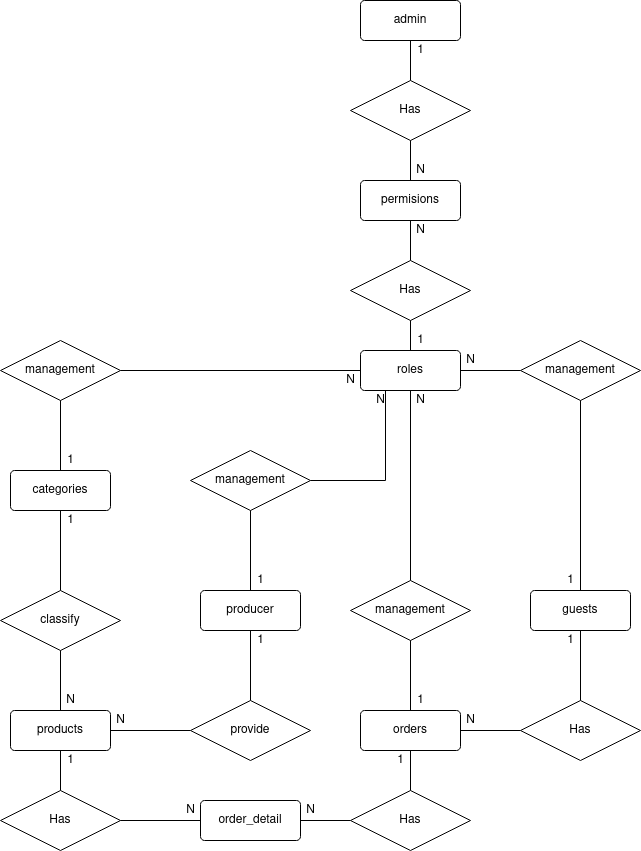

The diagram above was exported from draw.io. Its source (the exported page's mxGraphModel, read from the mxfile embedded in the PNG):
<mxGraphModel dx="816" dy="481" grid="1" gridSize="10" guides="1" tooltips="1" connect="1" arrows="1" fold="1" page="1" pageScale="1" pageWidth="850" pageHeight="1100" background="#ffffff" math="0" shadow="0" extFonts="Permanent Marker^https://fonts.googleapis.com/css?family=Permanent+Marker">
  <root>
    <mxCell id="0" />
    <mxCell id="1" parent="0" />
    <mxCell id="uV7E5Fm-7SaeYGVabH28-2" value="products" style="rounded=1;arcSize=10;whiteSpace=wrap;html=1;align=center;" parent="1" vertex="1">
      <mxGeometry x="90" y="730" width="100" height="40" as="geometry" />
    </mxCell>
    <mxCell id="uV7E5Fm-7SaeYGVabH28-10" value="producer" style="rounded=1;arcSize=10;whiteSpace=wrap;html=1;align=center;labelBorderColor=none;" parent="1" vertex="1">
      <mxGeometry x="280" y="610" width="100" height="40" as="geometry" />
    </mxCell>
    <mxCell id="uV7E5Fm-7SaeYGVabH28-12" value="guests" style="rounded=1;arcSize=10;whiteSpace=wrap;html=1;align=center;labelBorderColor=none;" parent="1" vertex="1">
      <mxGeometry x="610" y="610" width="100" height="40" as="geometry" />
    </mxCell>
    <mxCell id="uV7E5Fm-7SaeYGVabH28-13" value="roles" style="rounded=1;arcSize=10;whiteSpace=wrap;html=1;align=center;labelBorderColor=none;" parent="1" vertex="1">
      <mxGeometry x="440" y="370" width="100" height="40" as="geometry" />
    </mxCell>
    <mxCell id="uV7E5Fm-7SaeYGVabH28-14" value="categories" style="rounded=1;arcSize=10;whiteSpace=wrap;html=1;align=center;labelBorderColor=none;" parent="1" vertex="1">
      <mxGeometry x="90" y="490" width="100" height="40" as="geometry" />
    </mxCell>
    <mxCell id="uV7E5Fm-7SaeYGVabH28-15" value="orders" style="rounded=1;arcSize=10;whiteSpace=wrap;html=1;align=center;labelBorderColor=none;" parent="1" vertex="1">
      <mxGeometry x="440" y="730" width="100" height="40" as="geometry" />
    </mxCell>
    <mxCell id="uV7E5Fm-7SaeYGVabH28-16" value="order_detail" style="rounded=1;arcSize=10;whiteSpace=wrap;html=1;align=center;labelBorderColor=none;" parent="1" vertex="1">
      <mxGeometry x="280" y="820" width="100" height="40" as="geometry" />
    </mxCell>
    <mxCell id="uV7E5Fm-7SaeYGVabH28-27" value="N" style="text;html=1;align=center;verticalAlign=middle;resizable=0;points=[];autosize=1;strokeColor=none;fillColor=none;" parent="1" vertex="1">
      <mxGeometry x="540" y="370" width="20" height="20" as="geometry" />
    </mxCell>
    <mxCell id="uV7E5Fm-7SaeYGVabH28-35" value="1" style="text;html=1;align=center;verticalAlign=middle;resizable=0;points=[];autosize=1;strokeColor=none;fillColor=none;" parent="1" vertex="1">
      <mxGeometry x="140" y="470" width="20" height="20" as="geometry" />
    </mxCell>
    <mxCell id="uV7E5Fm-7SaeYGVabH28-36" value="N" style="text;html=1;align=center;verticalAlign=middle;resizable=0;points=[];autosize=1;strokeColor=none;fillColor=none;" parent="1" vertex="1">
      <mxGeometry x="140" y="710" width="20" height="20" as="geometry" />
    </mxCell>
    <mxCell id="uV7E5Fm-7SaeYGVabH28-39" value="Has" style="shape=rhombus;perimeter=rhombusPerimeter;whiteSpace=wrap;html=1;align=center;labelBorderColor=none;" parent="1" vertex="1">
      <mxGeometry x="600" y="720" width="120" height="60" as="geometry" />
    </mxCell>
    <mxCell id="uV7E5Fm-7SaeYGVabH28-45" value="" style="endArrow=none;html=1;rounded=0;entryX=1;entryY=0.5;entryDx=0;entryDy=0;exitX=0;exitY=0.5;exitDx=0;exitDy=0;" parent="1" source="uV7E5Fm-7SaeYGVabH28-39" target="uV7E5Fm-7SaeYGVabH28-15" edge="1">
      <mxGeometry width="50" height="50" relative="1" as="geometry">
        <mxPoint x="720" y="1060" as="sourcePoint" />
        <mxPoint x="770" y="1010" as="targetPoint" />
      </mxGeometry>
    </mxCell>
    <mxCell id="uV7E5Fm-7SaeYGVabH28-46" value="" style="endArrow=none;html=1;rounded=0;exitX=0.5;exitY=1;exitDx=0;exitDy=0;entryX=0.5;entryY=0;entryDx=0;entryDy=0;" parent="1" source="uV7E5Fm-7SaeYGVabH28-12" target="uV7E5Fm-7SaeYGVabH28-39" edge="1">
      <mxGeometry width="50" height="50" relative="1" as="geometry">
        <mxPoint x="700" y="990" as="sourcePoint" />
        <mxPoint x="750" y="940" as="targetPoint" />
      </mxGeometry>
    </mxCell>
    <mxCell id="uV7E5Fm-7SaeYGVabH28-49" value="management" style="shape=rhombus;perimeter=rhombusPerimeter;whiteSpace=wrap;html=1;align=center;labelBorderColor=none;" parent="1" vertex="1">
      <mxGeometry x="430" y="600" width="120" height="60" as="geometry" />
    </mxCell>
    <mxCell id="uV7E5Fm-7SaeYGVabH28-50" value="" style="endArrow=none;html=1;rounded=0;entryX=0.5;entryY=1;entryDx=0;entryDy=0;exitX=0.5;exitY=0;exitDx=0;exitDy=0;" parent="1" source="uV7E5Fm-7SaeYGVabH28-15" target="uV7E5Fm-7SaeYGVabH28-49" edge="1">
      <mxGeometry width="50" height="50" relative="1" as="geometry">
        <mxPoint x="819" y="880" as="sourcePoint" />
        <mxPoint x="819" y="820" as="targetPoint" />
      </mxGeometry>
    </mxCell>
    <mxCell id="uV7E5Fm-7SaeYGVabH28-51" value="" style="endArrow=none;html=1;rounded=0;entryX=0.5;entryY=1;entryDx=0;entryDy=0;exitX=0.5;exitY=0;exitDx=0;exitDy=0;" parent="1" source="uV7E5Fm-7SaeYGVabH28-49" target="uV7E5Fm-7SaeYGVabH28-13" edge="1">
      <mxGeometry width="50" height="50" relative="1" as="geometry">
        <mxPoint x="819" y="760" as="sourcePoint" />
        <mxPoint x="819" y="700" as="targetPoint" />
      </mxGeometry>
    </mxCell>
    <mxCell id="uV7E5Fm-7SaeYGVabH28-53" value="classify" style="shape=rhombus;perimeter=rhombusPerimeter;whiteSpace=wrap;html=1;align=center;labelBorderColor=none;" parent="1" vertex="1">
      <mxGeometry x="80" y="610" width="120" height="60" as="geometry" />
    </mxCell>
    <mxCell id="uV7E5Fm-7SaeYGVabH28-55" value="Has" style="shape=rhombus;perimeter=rhombusPerimeter;whiteSpace=wrap;html=1;align=center;labelBorderColor=none;" parent="1" vertex="1">
      <mxGeometry x="430" y="810" width="120" height="60" as="geometry" />
    </mxCell>
    <mxCell id="uV7E5Fm-7SaeYGVabH28-58" value="" style="endArrow=none;html=1;rounded=0;entryX=0.5;entryY=1;entryDx=0;entryDy=0;exitX=0.5;exitY=0;exitDx=0;exitDy=0;" parent="1" source="uV7E5Fm-7SaeYGVabH28-55" target="uV7E5Fm-7SaeYGVabH28-15" edge="1">
      <mxGeometry width="50" height="50" relative="1" as="geometry">
        <mxPoint x="630" y="1010" as="sourcePoint" />
        <mxPoint x="680" y="960" as="targetPoint" />
      </mxGeometry>
    </mxCell>
    <mxCell id="uV7E5Fm-7SaeYGVabH28-59" value="" style="endArrow=none;html=1;rounded=0;entryX=0;entryY=0.5;entryDx=0;entryDy=0;exitX=1;exitY=0.5;exitDx=0;exitDy=0;" parent="1" source="uV7E5Fm-7SaeYGVabH28-16" target="uV7E5Fm-7SaeYGVabH28-55" edge="1">
      <mxGeometry width="50" height="50" relative="1" as="geometry">
        <mxPoint x="490" y="900" as="sourcePoint" />
        <mxPoint x="570" y="900" as="targetPoint" />
      </mxGeometry>
    </mxCell>
    <mxCell id="uV7E5Fm-7SaeYGVabH28-60" value="N" style="text;html=1;align=center;verticalAlign=middle;resizable=0;points=[];autosize=1;strokeColor=none;fillColor=none;" parent="1" vertex="1">
      <mxGeometry x="380" y="820" width="20" height="20" as="geometry" />
    </mxCell>
    <mxCell id="uV7E5Fm-7SaeYGVabH28-61" value="Has" style="shape=rhombus;perimeter=rhombusPerimeter;whiteSpace=wrap;html=1;align=center;labelBorderColor=none;" parent="1" vertex="1">
      <mxGeometry x="80" y="810" width="120" height="60" as="geometry" />
    </mxCell>
    <mxCell id="uV7E5Fm-7SaeYGVabH28-63" value="" style="endArrow=none;html=1;rounded=0;entryX=0.5;entryY=0;entryDx=0;entryDy=0;exitX=0.5;exitY=1;exitDx=0;exitDy=0;" parent="1" source="uV7E5Fm-7SaeYGVabH28-2" target="uV7E5Fm-7SaeYGVabH28-61" edge="1">
      <mxGeometry width="50" height="50" relative="1" as="geometry">
        <mxPoint x="190" y="900" as="sourcePoint" />
        <mxPoint x="245" y="900" as="targetPoint" />
      </mxGeometry>
    </mxCell>
    <mxCell id="uV7E5Fm-7SaeYGVabH28-64" value="" style="endArrow=none;html=1;rounded=0;exitX=1;exitY=0.5;exitDx=0;exitDy=0;entryX=0;entryY=0.5;entryDx=0;entryDy=0;" parent="1" source="uV7E5Fm-7SaeYGVabH28-61" target="uV7E5Fm-7SaeYGVabH28-16" edge="1">
      <mxGeometry width="50" height="50" relative="1" as="geometry">
        <mxPoint x="350" y="970" as="sourcePoint" />
        <mxPoint x="400" y="920" as="targetPoint" />
      </mxGeometry>
    </mxCell>
    <mxCell id="uV7E5Fm-7SaeYGVabH28-65" value="1" style="text;html=1;align=center;verticalAlign=middle;resizable=0;points=[];autosize=1;strokeColor=none;fillColor=none;" parent="1" vertex="1">
      <mxGeometry x="140" y="770" width="20" height="20" as="geometry" />
    </mxCell>
    <mxCell id="uV7E5Fm-7SaeYGVabH28-66" value="N" style="text;html=1;align=center;verticalAlign=middle;resizable=0;points=[];autosize=1;strokeColor=none;fillColor=none;" parent="1" vertex="1">
      <mxGeometry x="260" y="820" width="20" height="20" as="geometry" />
    </mxCell>
    <mxCell id="uV7E5Fm-7SaeYGVabH28-67" value="provide" style="shape=rhombus;perimeter=rhombusPerimeter;whiteSpace=wrap;html=1;align=center;labelBorderColor=none;" parent="1" vertex="1">
      <mxGeometry x="270" y="720" width="120" height="60" as="geometry" />
    </mxCell>
    <mxCell id="uV7E5Fm-7SaeYGVabH28-68" value="" style="endArrow=none;html=1;rounded=0;exitX=0;exitY=0.5;exitDx=0;exitDy=0;entryX=1;entryY=0.5;entryDx=0;entryDy=0;" parent="1" source="uV7E5Fm-7SaeYGVabH28-67" target="uV7E5Fm-7SaeYGVabH28-2" edge="1">
      <mxGeometry width="50" height="50" relative="1" as="geometry">
        <mxPoint x="200" y="1040" as="sourcePoint" />
        <mxPoint x="210" y="750" as="targetPoint" />
      </mxGeometry>
    </mxCell>
    <mxCell id="uV7E5Fm-7SaeYGVabH28-69" value="" style="endArrow=none;html=1;rounded=0;exitX=0.5;exitY=1;exitDx=0;exitDy=0;entryX=0.5;entryY=0;entryDx=0;entryDy=0;" parent="1" source="uV7E5Fm-7SaeYGVabH28-10" target="uV7E5Fm-7SaeYGVabH28-67" edge="1">
      <mxGeometry width="50" height="50" relative="1" as="geometry">
        <mxPoint x="150" y="990" as="sourcePoint" />
        <mxPoint x="360" y="700" as="targetPoint" />
      </mxGeometry>
    </mxCell>
    <mxCell id="uV7E5Fm-7SaeYGVabH28-71" value="1" style="text;html=1;align=center;verticalAlign=middle;resizable=0;points=[];autosize=1;strokeColor=none;fillColor=none;" parent="1" vertex="1">
      <mxGeometry x="140" y="530" width="20" height="20" as="geometry" />
    </mxCell>
    <mxCell id="uV7E5Fm-7SaeYGVabH28-72" value="" style="endArrow=none;html=1;rounded=0;entryX=0.5;entryY=1;entryDx=0;entryDy=0;exitX=0.5;exitY=0;exitDx=0;exitDy=0;" parent="1" source="uV7E5Fm-7SaeYGVabH28-53" target="uV7E5Fm-7SaeYGVabH28-14" edge="1">
      <mxGeometry width="50" height="50" relative="1" as="geometry">
        <mxPoint x="200" y="920" as="sourcePoint" />
        <mxPoint x="250" y="870" as="targetPoint" />
      </mxGeometry>
    </mxCell>
    <mxCell id="uV7E5Fm-7SaeYGVabH28-73" value="" style="endArrow=none;html=1;rounded=0;entryX=0.5;entryY=1;entryDx=0;entryDy=0;exitX=0.5;exitY=0;exitDx=0;exitDy=0;" parent="1" source="uV7E5Fm-7SaeYGVabH28-2" target="uV7E5Fm-7SaeYGVabH28-53" edge="1">
      <mxGeometry width="50" height="50" relative="1" as="geometry">
        <mxPoint x="200" y="860" as="sourcePoint" />
        <mxPoint x="250" y="810" as="targetPoint" />
      </mxGeometry>
    </mxCell>
    <mxCell id="uV7E5Fm-7SaeYGVabH28-74" value="management" style="shape=rhombus;perimeter=rhombusPerimeter;whiteSpace=wrap;html=1;align=center;labelBorderColor=none;rotation=0;" parent="1" vertex="1">
      <mxGeometry x="80" y="360" width="120" height="60" as="geometry" />
    </mxCell>
    <mxCell id="uV7E5Fm-7SaeYGVabH28-76" value="1" style="text;html=1;align=center;verticalAlign=middle;resizable=0;points=[];autosize=1;strokeColor=none;fillColor=none;" parent="1" vertex="1">
      <mxGeometry x="640" y="590" width="20" height="20" as="geometry" />
    </mxCell>
    <mxCell id="uV7E5Fm-7SaeYGVabH28-77" value="N" style="text;html=1;align=center;verticalAlign=middle;resizable=0;points=[];autosize=1;strokeColor=none;fillColor=none;" parent="1" vertex="1">
      <mxGeometry x="420" y="390" width="20" height="20" as="geometry" />
    </mxCell>
    <mxCell id="uV7E5Fm-7SaeYGVabH28-78" value="" style="endArrow=none;html=1;rounded=0;entryX=1;entryY=0.5;entryDx=0;entryDy=0;exitX=0;exitY=0.5;exitDx=0;exitDy=0;" parent="1" source="uV7E5Fm-7SaeYGVabH28-13" target="uV7E5Fm-7SaeYGVabH28-74" edge="1">
      <mxGeometry width="50" height="50" relative="1" as="geometry">
        <mxPoint x="590" y="790" as="sourcePoint" />
        <mxPoint x="640" y="740" as="targetPoint" />
      </mxGeometry>
    </mxCell>
    <mxCell id="uV7E5Fm-7SaeYGVabH28-83" value="" style="endArrow=none;html=1;rounded=0;exitX=1;exitY=0.5;exitDx=0;exitDy=0;entryX=0.25;entryY=1;entryDx=0;entryDy=0;" parent="1" source="uV7E5Fm-7SaeYGVabH28-84" target="uV7E5Fm-7SaeYGVabH28-13" edge="1">
      <mxGeometry width="50" height="50" relative="1" as="geometry">
        <mxPoint x="830" y="1050" as="sourcePoint" />
        <mxPoint x="460" y="440" as="targetPoint" />
        <Array as="points">
          <mxPoint x="465" y="500" />
        </Array>
      </mxGeometry>
    </mxCell>
    <mxCell id="uV7E5Fm-7SaeYGVabH28-84" value="management" style="shape=rhombus;perimeter=rhombusPerimeter;whiteSpace=wrap;html=1;align=center;labelBorderColor=none;" parent="1" vertex="1">
      <mxGeometry x="270" y="470" width="120" height="60" as="geometry" />
    </mxCell>
    <mxCell id="uV7E5Fm-7SaeYGVabH28-85" value="" style="endArrow=none;html=1;rounded=0;entryX=0.5;entryY=1;entryDx=0;entryDy=0;exitX=0.5;exitY=0;exitDx=0;exitDy=0;" parent="1" source="uV7E5Fm-7SaeYGVabH28-10" target="uV7E5Fm-7SaeYGVabH28-84" edge="1">
      <mxGeometry width="50" height="50" relative="1" as="geometry">
        <mxPoint x="490" y="1090" as="sourcePoint" />
        <mxPoint x="540" y="1040" as="targetPoint" />
      </mxGeometry>
    </mxCell>
    <mxCell id="uV7E5Fm-7SaeYGVabH28-87" value="management" style="shape=rhombus;perimeter=rhombusPerimeter;whiteSpace=wrap;html=1;align=center;labelBorderColor=none;" parent="1" vertex="1">
      <mxGeometry x="600" y="360" width="120" height="60" as="geometry" />
    </mxCell>
    <mxCell id="uV7E5Fm-7SaeYGVabH28-88" value="" style="endArrow=none;html=1;rounded=0;entryX=0.5;entryY=1;entryDx=0;entryDy=0;exitX=0.5;exitY=0;exitDx=0;exitDy=0;" parent="1" source="uV7E5Fm-7SaeYGVabH28-12" target="uV7E5Fm-7SaeYGVabH28-87" edge="1">
      <mxGeometry width="50" height="50" relative="1" as="geometry">
        <mxPoint x="840" y="680" as="sourcePoint" />
        <mxPoint x="500" y="940" as="targetPoint" />
      </mxGeometry>
    </mxCell>
    <mxCell id="uV7E5Fm-7SaeYGVabH28-89" value="" style="endArrow=none;html=1;rounded=0;entryX=1;entryY=0.5;entryDx=0;entryDy=0;exitX=0;exitY=0.5;exitDx=0;exitDy=0;" parent="1" source="uV7E5Fm-7SaeYGVabH28-87" target="uV7E5Fm-7SaeYGVabH28-13" edge="1">
      <mxGeometry width="50" height="50" relative="1" as="geometry">
        <mxPoint x="450" y="990" as="sourcePoint" />
        <mxPoint x="500" y="940" as="targetPoint" />
      </mxGeometry>
    </mxCell>
    <mxCell id="uV7E5Fm-7SaeYGVabH28-91" value="" style="endArrow=none;html=1;rounded=0;exitX=0.5;exitY=0;exitDx=0;exitDy=0;entryX=0.5;entryY=1;entryDx=0;entryDy=0;" parent="1" source="uV7E5Fm-7SaeYGVabH28-14" target="uV7E5Fm-7SaeYGVabH28-74" edge="1">
      <mxGeometry width="50" height="50" relative="1" as="geometry">
        <mxPoint x="450" y="580" as="sourcePoint" />
        <mxPoint x="500" y="530" as="targetPoint" />
      </mxGeometry>
    </mxCell>
    <mxCell id="uV7E5Fm-7SaeYGVabH28-92" value="1" style="text;html=1;align=center;verticalAlign=middle;resizable=0;points=[];autosize=1;strokeColor=none;fillColor=none;" parent="1" vertex="1">
      <mxGeometry x="330" y="590" width="20" height="20" as="geometry" />
    </mxCell>
    <mxCell id="uV7E5Fm-7SaeYGVabH28-93" value="N" style="text;html=1;align=center;verticalAlign=middle;resizable=0;points=[];autosize=1;strokeColor=none;fillColor=none;" parent="1" vertex="1">
      <mxGeometry x="450" y="410" width="20" height="20" as="geometry" />
    </mxCell>
    <mxCell id="uV7E5Fm-7SaeYGVabH28-94" value="1" style="text;html=1;align=center;verticalAlign=middle;resizable=0;points=[];autosize=1;strokeColor=none;fillColor=none;" parent="1" vertex="1">
      <mxGeometry x="330" y="650" width="20" height="20" as="geometry" />
    </mxCell>
    <mxCell id="uV7E5Fm-7SaeYGVabH28-95" value="N" style="text;html=1;align=center;verticalAlign=middle;resizable=0;points=[];autosize=1;strokeColor=none;fillColor=none;" parent="1" vertex="1">
      <mxGeometry x="190" y="730" width="20" height="20" as="geometry" />
    </mxCell>
    <mxCell id="uV7E5Fm-7SaeYGVabH28-96" value="1" style="text;html=1;align=center;verticalAlign=middle;resizable=0;points=[];autosize=1;strokeColor=none;fillColor=none;" parent="1" vertex="1">
      <mxGeometry x="470" y="770" width="20" height="20" as="geometry" />
    </mxCell>
    <mxCell id="uV7E5Fm-7SaeYGVabH28-97" value="1" style="text;html=1;align=center;verticalAlign=middle;resizable=0;points=[];autosize=1;strokeColor=none;fillColor=none;" parent="1" vertex="1">
      <mxGeometry x="490" y="710" width="20" height="20" as="geometry" />
    </mxCell>
    <mxCell id="uV7E5Fm-7SaeYGVabH28-98" value="N" style="text;html=1;align=center;verticalAlign=middle;resizable=0;points=[];autosize=1;strokeColor=none;fillColor=none;" parent="1" vertex="1">
      <mxGeometry x="540" y="730" width="20" height="20" as="geometry" />
    </mxCell>
    <mxCell id="uV7E5Fm-7SaeYGVabH28-99" value="1" style="text;html=1;align=center;verticalAlign=middle;resizable=0;points=[];autosize=1;strokeColor=none;fillColor=none;" parent="1" vertex="1">
      <mxGeometry x="640" y="650" width="20" height="20" as="geometry" />
    </mxCell>
    <mxCell id="EaLeGDCCp7kXjfTdNm_P-1" value="permisions" style="rounded=1;arcSize=10;whiteSpace=wrap;html=1;align=center;" parent="1" vertex="1">
      <mxGeometry x="440" y="200" width="100" height="40" as="geometry" />
    </mxCell>
    <mxCell id="EaLeGDCCp7kXjfTdNm_P-2" value="admin" style="rounded=1;arcSize=10;whiteSpace=wrap;html=1;align=center;" parent="1" vertex="1">
      <mxGeometry x="440" y="20" width="100" height="40" as="geometry" />
    </mxCell>
    <mxCell id="EaLeGDCCp7kXjfTdNm_P-5" value="Has" style="shape=rhombus;perimeter=rhombusPerimeter;whiteSpace=wrap;html=1;align=center;" parent="1" vertex="1">
      <mxGeometry x="430" y="100" width="120" height="60" as="geometry" />
    </mxCell>
    <mxCell id="EaLeGDCCp7kXjfTdNm_P-6" value="Has" style="shape=rhombus;perimeter=rhombusPerimeter;whiteSpace=wrap;html=1;align=center;" parent="1" vertex="1">
      <mxGeometry x="430" y="280" width="120" height="60" as="geometry" />
    </mxCell>
    <mxCell id="EaLeGDCCp7kXjfTdNm_P-7" value="" style="endArrow=none;html=1;rounded=0;entryX=0.5;entryY=1;entryDx=0;entryDy=0;exitX=0.5;exitY=0;exitDx=0;exitDy=0;" parent="1" source="EaLeGDCCp7kXjfTdNm_P-5" target="EaLeGDCCp7kXjfTdNm_P-2" edge="1">
      <mxGeometry width="50" height="50" relative="1" as="geometry">
        <mxPoint x="500" y="270" as="sourcePoint" />
        <mxPoint x="550" y="220" as="targetPoint" />
      </mxGeometry>
    </mxCell>
    <mxCell id="EaLeGDCCp7kXjfTdNm_P-8" value="" style="endArrow=none;html=1;rounded=0;entryX=0.5;entryY=1;entryDx=0;entryDy=0;exitX=0.5;exitY=0;exitDx=0;exitDy=0;" parent="1" source="EaLeGDCCp7kXjfTdNm_P-1" target="EaLeGDCCp7kXjfTdNm_P-5" edge="1">
      <mxGeometry width="50" height="50" relative="1" as="geometry">
        <mxPoint x="500" y="270" as="sourcePoint" />
        <mxPoint x="550" y="220" as="targetPoint" />
      </mxGeometry>
    </mxCell>
    <mxCell id="EaLeGDCCp7kXjfTdNm_P-9" value="" style="endArrow=none;html=1;rounded=0;entryX=0.5;entryY=1;entryDx=0;entryDy=0;exitX=0.5;exitY=0;exitDx=0;exitDy=0;" parent="1" source="EaLeGDCCp7kXjfTdNm_P-6" target="EaLeGDCCp7kXjfTdNm_P-1" edge="1">
      <mxGeometry width="50" height="50" relative="1" as="geometry">
        <mxPoint x="500" y="270" as="sourcePoint" />
        <mxPoint x="550" y="220" as="targetPoint" />
      </mxGeometry>
    </mxCell>
    <mxCell id="EaLeGDCCp7kXjfTdNm_P-10" value="" style="endArrow=none;html=1;rounded=0;entryX=0.5;entryY=0;entryDx=0;entryDy=0;exitX=0.5;exitY=1;exitDx=0;exitDy=0;" parent="1" source="EaLeGDCCp7kXjfTdNm_P-6" target="uV7E5Fm-7SaeYGVabH28-13" edge="1">
      <mxGeometry width="50" height="50" relative="1" as="geometry">
        <mxPoint x="500" y="270" as="sourcePoint" />
        <mxPoint x="550" y="220" as="targetPoint" />
      </mxGeometry>
    </mxCell>
    <mxCell id="EaLeGDCCp7kXjfTdNm_P-12" value="1" style="text;html=1;align=center;verticalAlign=middle;resizable=0;points=[];autosize=1;strokeColor=none;fillColor=none;" parent="1" vertex="1">
      <mxGeometry x="490" y="60" width="20" height="20" as="geometry" />
    </mxCell>
    <mxCell id="EaLeGDCCp7kXjfTdNm_P-13" value="1" style="text;html=1;align=center;verticalAlign=middle;resizable=0;points=[];autosize=1;strokeColor=none;fillColor=none;" parent="1" vertex="1">
      <mxGeometry x="490" y="350" width="20" height="20" as="geometry" />
    </mxCell>
    <mxCell id="EaLeGDCCp7kXjfTdNm_P-14" value="N" style="text;html=1;align=center;verticalAlign=middle;resizable=0;points=[];autosize=1;strokeColor=none;fillColor=none;" parent="1" vertex="1">
      <mxGeometry x="490" y="240" width="20" height="20" as="geometry" />
    </mxCell>
    <mxCell id="EaLeGDCCp7kXjfTdNm_P-15" value="N" style="text;html=1;align=center;verticalAlign=middle;resizable=0;points=[];autosize=1;strokeColor=none;fillColor=none;" parent="1" vertex="1">
      <mxGeometry x="490" y="180" width="20" height="20" as="geometry" />
    </mxCell>
    <mxCell id="EaLeGDCCp7kXjfTdNm_P-18" value="N" style="text;html=1;align=center;verticalAlign=middle;resizable=0;points=[];autosize=1;strokeColor=none;fillColor=none;" parent="1" vertex="1">
      <mxGeometry x="490" y="410" width="20" height="20" as="geometry" />
    </mxCell>
  </root>
</mxGraphModel>